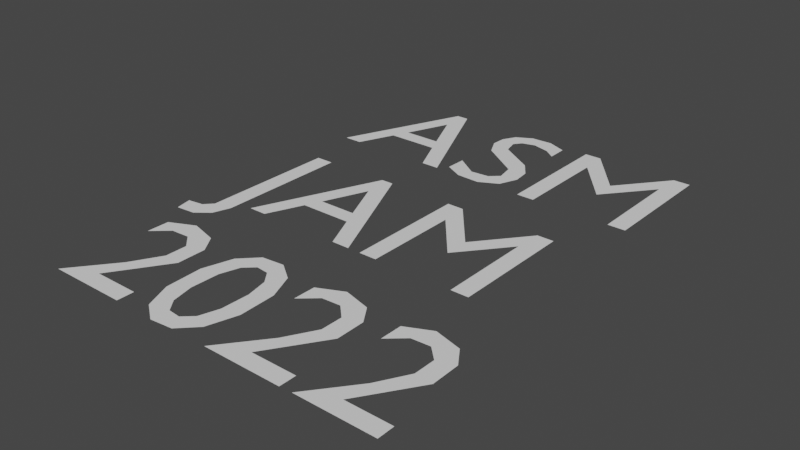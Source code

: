 # Source: ASMJAM22.blend  (saved by Blender 2.80.75; exported with 4.5.12 LTS)
import bpy
from mathutils import Matrix  # noqa: F401  (used for matrix-valued properties, if any)

bpy.ops.wm.read_factory_settings(use_empty=True)
scene = bpy.context.scene
scene.name = 'Scene'

# ---- collections
col_collection = bpy.data.collections.new('Collection'); scene.collection.children.link(col_collection)

# ---- world
world_world = bpy.data.worlds.new('World'); scene.world = world_world
world_world.use_nodes = True; world_world.node_tree.nodes.clear()
_N = world_world.node_tree.nodes; _L = world_world.node_tree.links
n0 = _N.new('ShaderNodeOutputWorld'); n0.name = 'World Output'; n0.location = (300, 300)
n1 = _N.new('ShaderNodeBackground'); n1.name = 'Background'; n1.location = (10, 300)
n1.inputs[0].default_value = (0.05088, 0.05088, 0.05088, 1.0)
_L.new(n1.outputs[0], n0.inputs[0])
n0.is_active_output = True
world_world.color = (0.05088, 0.05088, 0.05088)
world_world.use_sun_shadow = False
world_world.sun_shadow_jitter_overblur = 0.0

# ---- meshes
me_text = bpy.data.meshes.new('Text')
me_text.from_pydata([(1.966, -1.907, 0.0), (1.712, -1.905, 0.0), (1.91, -1.609, 0.0), (1.908, -1.447, 0.0), (1.842, -1.348, 0.0), (1.688, -1.305, 0.0), (1.549, -1.37, 0.0), (1.548, -1.495, 0.0), (1.639, -1.415, 0.0), (1.743, -1.409, 0.0), (1.813, -1.478, 0.0), (1.812, -1.6, 0.0), (1.721, -1.76, 0.0), (1.532, -1.997, 0.0), (1.966, -2.0, 0.0), (0.174, -0.318, 0.0), (0.076, -0.318, 0.0), (0.07084, -1.08, 0.0), (0.02667, -1.127, 0.0), (-0.06094, -1.139, 0.0), (-0.043, -1.229, 0.0), (0.06342, -1.22, 0.0), (0.1387, -1.16, 0.0), (0.1718, -1.063, 0.0), (0.362, 0.686, 0.0), (0.293, 0.686, 0.0), (0.0, 0.0, 0.0), (0.1, 0.0, 0.0), (0.186, 0.201, 0.0), (0.476, 0.201, 0.0), (0.567, 0.0, 0.0), (0.667, 0.0, 0.0), (0.326, 0.536, 0.0), (0.436, 0.289, 0.0), (0.224, 0.289, 0.0), (0.466, -1.907, 0.0), (0.2116, -1.905, 0.0), (0.4098, -1.609, 0.0), (0.4082, -1.447, 0.0), (0.3419, -1.348, 0.0), (0.1879, -1.305, 0.0), (0.04946, -1.37, 0.0), (0.04838, -1.495, 0.0), (0.1391, -1.415, 0.0), (0.2432, -1.409, 0.0), (0.313, -1.478, 0.0), (0.3123, -1.6, 0.0), (0.2206, -1.76, 0.0), (0.03203, -1.997, 0.0), (0.466, -2.0, 0.0), (0.612, -0.314, 0.0), (0.543, -0.314, 0.0), (0.25, -1.0, 0.0), (0.35, -1.0, 0.0), (0.436, -0.799, 0.0), (0.726, -0.799, 0.0), (0.817, -1.0, 0.0), (0.917, -1.0, 0.0), (0.576, -0.464, 0.0), (0.686, -0.711, 0.0), (0.474, -0.711, 0.0), (0.9605, -1.533, 0.0), (0.8993, -1.385, 0.0), (0.7979, -1.312, 0.0), (0.6736, -1.323, 0.0), (0.5811, -1.416, 0.0), (0.5321, -1.58, 0.0), (0.5395, -1.785, 0.0), (0.6007, -1.933, 0.0), (0.7021, -2.006, 0.0), (0.8264, -1.995, 0.0), (0.9189, -1.902, 0.0), (0.9679, -1.738, 0.0), (0.8668, -1.756, 0.0), (0.8334, -1.863, 0.0), (0.7773, -1.914, 0.0), (0.7069, -1.907, 0.0), (0.6558, -1.841, 0.0), (0.6292, -1.72, 0.0), (0.6332, -1.562, 0.0), (0.6666, -1.455, 0.0), (0.7227, -1.404, 0.0), (0.7931, -1.411, 0.0), (0.8442, -1.477, 0.0), (0.8708, -1.598, 0.0), (1.065, 0.6462, 0.0), (0.9581, 0.689, 0.0), (0.8393, 0.6834, 0.0), (0.7529, 0.6344, 0.0), (0.7127, 0.562, 0.0), (0.7082, 0.4816, 0.0), (0.7561, 0.3863, 0.0), (0.9798, 0.2354, 0.0), (0.999, 0.1361, 0.0), (0.9478, 0.08883, 0.0), (0.8438, 0.07997, 0.0), (0.7145, 0.1684, 0.0), (0.7112, 0.05275, 0.0), (0.8139, -0.00099, 0.0), (0.9453, -0.006617, 0.0), (1.051, 0.04906, 0.0), (1.093, 0.1533, 0.0), (1.082, 0.247, 0.0), (1.02, 0.3337, 0.0), (0.8187, 0.4597, 0.0), (0.7989, 0.5427, 0.0), (0.8319, 0.5842, 0.0), (0.9046, 0.6057, 0.0), (1.003, 0.5799, 0.0), (1.066, 0.5326, 0.0), (1.626, -0.318, 0.0), (1.535, -0.318, 0.0), (1.308, -0.598, 0.0), (1.082, -0.318, 0.0), (0.99, -0.318, 0.0), (0.99, -1.0, 0.0), (1.088, -1.0, 0.0), (1.089, -0.4687, 0.0), (1.308, -0.7358, 0.0), (1.527, -0.4687, 0.0), (1.528, -1.0, 0.0), (1.626, -1.0, 0.0), (1.466, -1.907, 0.0), (1.212, -1.905, 0.0), (1.41, -1.609, 0.0), (1.408, -1.447, 0.0), (1.342, -1.348, 0.0), (1.188, -1.305, 0.0), (1.049, -1.37, 0.0), (1.048, -1.495, 0.0), (1.139, -1.415, 0.0), (1.243, -1.409, 0.0), (1.313, -1.478, 0.0), (1.312, -1.6, 0.0), (1.221, -1.76, 0.0), (1.032, -1.997, 0.0), (1.466, -2.0, 0.0), (1.834, 0.682, 0.0), (1.743, 0.682, 0.0), (1.516, 0.402, 0.0), (1.29, 0.682, 0.0), (1.198, 0.682, 0.0), (1.198, 0.0, 0.0), (1.296, 0.0, 0.0), (1.297, 0.5313, 0.0), (1.516, 0.2642, 0.0), (1.735, 0.5313, 0.0), (1.736, 0.0, 0.0), (1.834, 0.0, 0.0)], [], [(17, 15, 16), (17, 23, 15), (17, 22, 23), (18, 22, 17), (19, 22, 18), (20, 22, 19), (20, 21, 22), (26, 24, 25), (26, 32, 24), (32, 31, 24), (26, 34, 32), (33, 31, 32), (26, 28, 34), (28, 33, 34), (28, 29, 33), (29, 31, 33), (26, 27, 28), (30, 31, 29), (41, 39, 40), (42, 43, 41), (43, 39, 41), (43, 44, 39), (44, 38, 39), (45, 38, 44), (45, 37, 38), (46, 37, 45), (47, 37, 46), (47, 36, 37), (48, 36, 47), (48, 35, 36), (48, 49, 35), (52, 50, 51), (52, 58, 50), (58, 57, 50), (52, 60, 58), (59, 57, 58), (52, 54, 60), (54, 59, 60), (54, 55, 59), (55, 57, 59), (52, 53, 54), (56, 57, 55), (64, 62, 63), (65, 62, 64), (65, 81, 62), (82, 62, 81), (65, 80, 81), (83, 62, 82), (83, 61, 62), (66, 80, 65), (66, 79, 80), (84, 61, 83), (84, 72, 61), (66, 78, 79), (67, 78, 66), (73, 72, 84), (67, 77, 78), (74, 72, 73), (74, 71, 72), (68, 77, 67), (68, 76, 77), (75, 71, 74), (68, 75, 76), (68, 71, 75), (68, 70, 71), (69, 70, 68), (87, 85, 86), (88, 85, 87), (88, 107, 85), (107, 108, 85), (108, 109, 85), (89, 107, 88), (89, 106, 107), (89, 105, 106), (90, 105, 89), (90, 104, 105), (91, 104, 90), (91, 103, 104), (92, 103, 91), (92, 102, 103), (92, 101, 102), (93, 101, 92), (93, 100, 101), (97, 95, 96), (94, 100, 93), (95, 100, 94), (97, 100, 95), (98, 100, 97), (98, 99, 100), (115, 113, 114), (115, 117, 113), (117, 112, 113), (112, 110, 111), (112, 119, 110), (119, 121, 110), (115, 116, 117), (118, 112, 117), (112, 118, 119), (120, 121, 119), (128, 126, 127), (129, 130, 128), (130, 126, 128), (130, 131, 126), (131, 125, 126), (132, 125, 131), (132, 124, 125), (133, 124, 132), (134, 124, 133), (134, 123, 124), (135, 123, 134), (135, 122, 123), (135, 136, 122), (142, 140, 141), (142, 144, 140), (144, 139, 140), (139, 137, 138), (139, 146, 137), (146, 148, 137), (142, 143, 144), (145, 139, 144), (139, 145, 146), (147, 148, 146), (6, 4, 5), (7, 8, 6), (8, 4, 6), (8, 9, 4), (9, 3, 4), (10, 3, 9), (10, 2, 3), (11, 2, 10), (12, 2, 11), (12, 1, 2), (13, 1, 12), (13, 0, 1), (13, 14, 0)])
me_text.polygons.foreach_set('use_smooth', [True] * 135)
me_text.use_remesh_preserve_volume = False
me_text.use_remesh_preserve_attributes = False
me_text.use_mirror_vertex_groups = False
me_text.update()

# ---- objects
ob_asmjam = bpy.data.objects.new('ASMJAM', me_text)

# ---- transforms, parenting, visibility, modifiers, constraints
ob_asmjam.location = (-0.02503, -0.0003247, 0.1135)
ob_asmjam.lineart.crease_threshold = 0.0

# ---- collection membership
col_collection.objects.link(ob_asmjam)

# ---- scene / render settings (as saved in the file)
scene.frame_start = 1; scene.frame_end = 250; scene.frame_set(1)
scene.render.engine = 'BLENDER_EEVEE_NEXT'
scene.cycles.use_denoising = False
scene.cycles.samples = 128
scene.cycles.sampling_pattern = 'TABULATED_SOBOL'
scene.cycles.use_adaptive_sampling = False
scene.cycles.use_light_tree = False
scene.view_settings.view_transform = 'Filmic'
bpy.context.view_layer.update()

# ---- added for rendering (the .blend has no active camera and no usable light): camera, sun
cam_auto = bpy.data.cameras.new('AutoCamera')
cam_auto.lens = 50.0
cam_auto.sensor_width = 36.0
cam_auto.clip_end = 1000.0
ob_auto_camera = bpy.data.objects.new('AutoCamera', cam_auto)
scene.collection.objects.link(ob_auto_camera)
ob_auto_camera.location = (4.04752, -4.40288, 2.60947)
ob_auto_camera.rotation_euler = (1.09748, -7.21219e-08, 0.694738)
scene.camera = ob_auto_camera
light_auto_sun = bpy.data.lights.new('AutoSun', 'SUN')
light_auto_sun.energy = 3.0
light_auto_sun.angle = 0.0523599
ob_auto_sun = bpy.data.objects.new('AutoSun', light_auto_sun)
scene.collection.objects.link(ob_auto_sun)
ob_auto_sun.rotation_euler = (0.872665, 0.174533, 0.523599)
bpy.context.view_layer.update()
